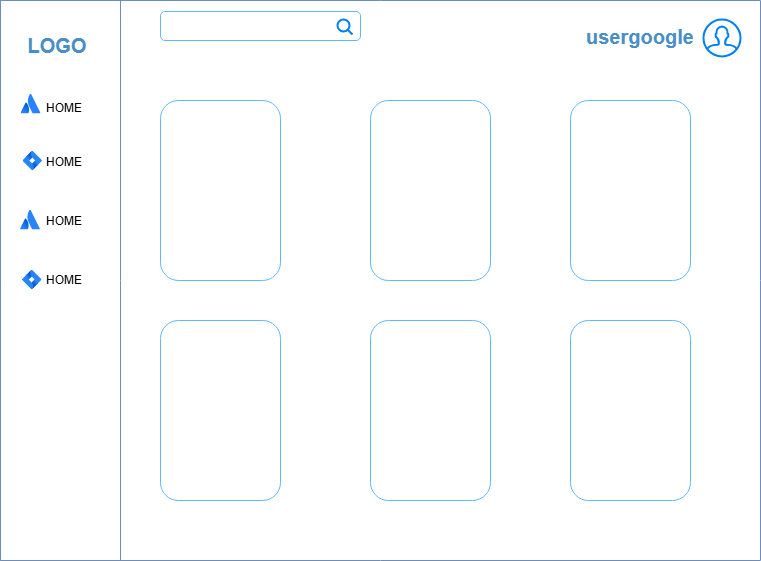

The diagram above was exported from draw.io. Its source (the exported page's mxGraphModel, read from the mxfile embedded in the PNG):
<mxGraphModel dx="1188" dy="648" grid="1" gridSize="10" guides="1" tooltips="1" connect="1" arrows="1" fold="1" page="1" pageScale="1" pageWidth="850" pageHeight="1100" math="0" shadow="0">
  <root>
    <mxCell id="0" />
    <mxCell id="1" parent="0" />
    <mxCell id="b-gVEOOFKvI9ksGauHgI-2" value="" style="swimlane;startSize=0;fillColor=#dae8fc;strokeColor=#6c8ebf;" parent="1" vertex="1">
      <mxGeometry x="40" y="120" width="760" height="560" as="geometry" />
    </mxCell>
    <mxCell id="2u3bo6BWR3_FzQ9PZi4B-2" value="" style="swimlane;startSize=0;fillColor=#dae8fc;strokeColor=#6c8ebf;" parent="b-gVEOOFKvI9ksGauHgI-2" vertex="1">
      <mxGeometry width="120" height="560" as="geometry" />
    </mxCell>
    <mxCell id="2u3bo6BWR3_FzQ9PZi4B-12" value="LOGO" style="text;html=1;align=center;verticalAlign=middle;resizable=0;points=[];autosize=1;strokeColor=none;fillColor=none;fontSize=20;fontStyle=1;fontColor=#498EC6;" parent="2u3bo6BWR3_FzQ9PZi4B-2" vertex="1">
      <mxGeometry x="15.5" y="24" width="80" height="40" as="geometry" />
    </mxCell>
    <mxCell id="2u3bo6BWR3_FzQ9PZi4B-19" value="HOME" style="text;html=1;align=center;verticalAlign=middle;resizable=0;points=[];autosize=1;strokeColor=none;fillColor=none;" parent="2u3bo6BWR3_FzQ9PZi4B-2" vertex="1">
      <mxGeometry x="32.5" y="146" width="60" height="30" as="geometry" />
    </mxCell>
    <mxCell id="2u3bo6BWR3_FzQ9PZi4B-23" value="" style="image;html=1;image=img/lib/atlassian/Atlassian_Logo.svg;" parent="2u3bo6BWR3_FzQ9PZi4B-2" vertex="1">
      <mxGeometry x="19.5" y="209" width="20" height="20" as="geometry" />
    </mxCell>
    <mxCell id="2u3bo6BWR3_FzQ9PZi4B-32" value="" style="image;image=img/lib/atlassian/Jira_Software_Logo.svg;html=1;" parent="2u3bo6BWR3_FzQ9PZi4B-2" vertex="1">
      <mxGeometry x="21.5" y="269" width="19.47" height="20" as="geometry" />
    </mxCell>
    <mxCell id="2u3bo6BWR3_FzQ9PZi4B-24" value="usergoogle" style="text;html=1;align=center;verticalAlign=middle;resizable=0;points=[];autosize=1;strokeColor=none;fillColor=none;fontSize=20;fontStyle=1;fontColor=#498EC6;" parent="b-gVEOOFKvI9ksGauHgI-2" vertex="1">
      <mxGeometry x="579" y="15" width="120" height="40" as="geometry" />
    </mxCell>
    <mxCell id="2u3bo6BWR3_FzQ9PZi4B-26" value="" style="rounded=1;whiteSpace=wrap;html=1;strokeColor=#5FB9FF;" parent="b-gVEOOFKvI9ksGauHgI-2" vertex="1">
      <mxGeometry x="160" y="11" width="200" height="29" as="geometry" />
    </mxCell>
    <mxCell id="2u3bo6BWR3_FzQ9PZi4B-27" value="" style="html=1;verticalLabelPosition=bottom;align=center;labelBackgroundColor=#ffffff;verticalAlign=top;strokeWidth=2;strokeColor=#0080F0;shadow=0;dashed=0;shape=mxgraph.ios7.icons.looking_glass;" parent="b-gVEOOFKvI9ksGauHgI-2" vertex="1">
      <mxGeometry x="337" y="19" width="15" height="15" as="geometry" />
    </mxCell>
    <mxCell id="2u3bo6BWR3_FzQ9PZi4B-33" value="" style="html=1;verticalLabelPosition=bottom;align=center;labelBackgroundColor=#ffffff;verticalAlign=top;strokeWidth=2;strokeColor=#0080F0;shadow=0;dashed=0;shape=mxgraph.ios7.icons.user;" parent="b-gVEOOFKvI9ksGauHgI-2" vertex="1">
      <mxGeometry x="703" y="19" width="37" height="37" as="geometry" />
    </mxCell>
    <mxCell id="2u3bo6BWR3_FzQ9PZi4B-37" value="" style="rounded=1;whiteSpace=wrap;html=1;fontColor=#5FB9FF;strokeColor=#5FB9FF;" parent="b-gVEOOFKvI9ksGauHgI-2" vertex="1">
      <mxGeometry x="160" y="100" width="120" height="180" as="geometry" />
    </mxCell>
    <mxCell id="2u3bo6BWR3_FzQ9PZi4B-38" value="" style="rounded=1;whiteSpace=wrap;html=1;fontColor=#5FB9FF;strokeColor=#5FB9FF;" parent="b-gVEOOFKvI9ksGauHgI-2" vertex="1">
      <mxGeometry x="160" y="320" width="120" height="180" as="geometry" />
    </mxCell>
    <mxCell id="2u3bo6BWR3_FzQ9PZi4B-39" value="" style="rounded=1;whiteSpace=wrap;html=1;fontColor=#5FB9FF;strokeColor=#5FB9FF;" parent="b-gVEOOFKvI9ksGauHgI-2" vertex="1">
      <mxGeometry x="370" y="100" width="120" height="180" as="geometry" />
    </mxCell>
    <mxCell id="2u3bo6BWR3_FzQ9PZi4B-40" value="" style="rounded=1;whiteSpace=wrap;html=1;fontColor=#5FB9FF;strokeColor=#5FB9FF;" parent="b-gVEOOFKvI9ksGauHgI-2" vertex="1">
      <mxGeometry x="370" y="320" width="120" height="180" as="geometry" />
    </mxCell>
    <mxCell id="2u3bo6BWR3_FzQ9PZi4B-41" value="" style="rounded=1;whiteSpace=wrap;html=1;fontColor=#5FB9FF;strokeColor=#5FB9FF;" parent="b-gVEOOFKvI9ksGauHgI-2" vertex="1">
      <mxGeometry x="570" y="100" width="120" height="180" as="geometry" />
    </mxCell>
    <mxCell id="2u3bo6BWR3_FzQ9PZi4B-42" value="" style="rounded=1;whiteSpace=wrap;html=1;fontColor=#5FB9FF;strokeColor=#5FB9FF;" parent="b-gVEOOFKvI9ksGauHgI-2" vertex="1">
      <mxGeometry x="570" y="320" width="120" height="180" as="geometry" />
    </mxCell>
    <mxCell id="2u3bo6BWR3_FzQ9PZi4B-17" value="HOME" style="text;html=1;align=center;verticalAlign=middle;resizable=0;points=[];autosize=1;strokeColor=none;fillColor=none;" parent="1" vertex="1">
      <mxGeometry x="73" y="212" width="60" height="30" as="geometry" />
    </mxCell>
    <mxCell id="2u3bo6BWR3_FzQ9PZi4B-28" value="HOME" style="text;html=1;align=center;verticalAlign=middle;resizable=0;points=[];autosize=1;strokeColor=none;fillColor=none;" parent="1" vertex="1">
      <mxGeometry x="72.5" y="384" width="60" height="30" as="geometry" />
    </mxCell>
    <mxCell id="2u3bo6BWR3_FzQ9PZi4B-30" value="HOME" style="text;html=1;align=center;verticalAlign=middle;resizable=0;points=[];autosize=1;strokeColor=none;fillColor=none;" parent="1" vertex="1">
      <mxGeometry x="73" y="325" width="60" height="30" as="geometry" />
    </mxCell>
    <mxCell id="2u3bo6BWR3_FzQ9PZi4B-34" value="" style="image;html=1;image=img/lib/atlassian/Atlassian_Logo.svg;" parent="1" vertex="1">
      <mxGeometry x="60" y="213" width="20" height="20" as="geometry" />
    </mxCell>
    <mxCell id="2u3bo6BWR3_FzQ9PZi4B-35" value="" style="image;image=img/lib/atlassian/Jira_Software_Logo.svg;html=1;" parent="1" vertex="1">
      <mxGeometry x="62" y="270" width="19.47" height="20" as="geometry" />
    </mxCell>
  </root>
</mxGraphModel>